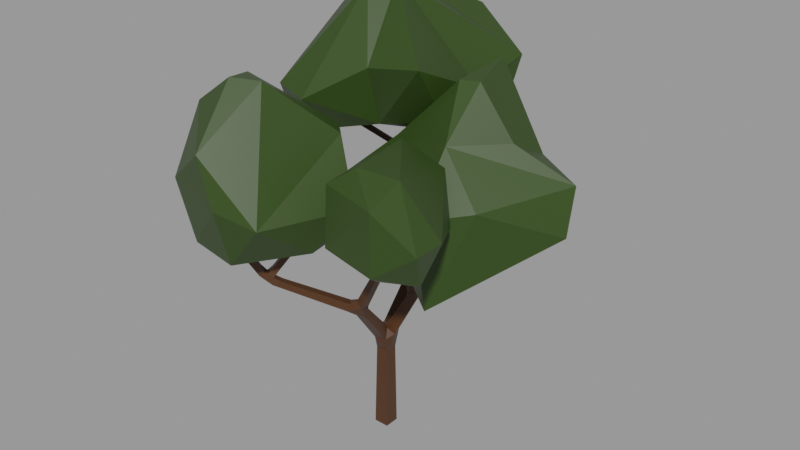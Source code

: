 # Source: low_poly_tree_1_fc9530d0-c85f-4471-8128-231df26e73d7.blend  (saved by Blender 2.93.21; exported with 4.5.12 LTS)
import bpy
from mathutils import Matrix  # noqa: F401  (used for matrix-valued properties, if any)

bpy.ops.wm.read_factory_settings(use_empty=True)
scene = bpy.context.scene
scene.name = 'upload'

# ---- collections
col_low_poly_tree_1 = bpy.data.collections.new('Low poly tree 1'); scene.collection.children.link(col_low_poly_tree_1)

# ---- materials (node trees are filled in below, after node groups)
mat_trunk = bpy.data.materials.new('Trunk')
mat_trunk.use_transparent_shadow = False
mat_trunk.roughness = 0.25
mat_crown = bpy.data.materials.new('Crown')
mat_crown.use_transparent_shadow = False
mat_crown.roughness = 0.25

# ---- material node trees
mat_trunk.use_nodes = True; mat_trunk.node_tree.nodes.clear()
_N = mat_trunk.node_tree.nodes; _L = mat_trunk.node_tree.links
n0 = _N.new('ShaderNodeOutputMaterial'); n0.name = 'Material Output'; n0.location = (300, 300)
n1 = _N.new('ShaderNodeBsdfPrincipled'); n1.name = 'Principled BSDF'; n1.location = (10, 300)
n1.distribution = 'GGX'
n1.subsurface_method = 'BURLEY'
n1.inputs[0].default_value = (0.06681, 0.02513, 0.007363, 1.0)
n1.inputs[3].default_value = 1.45
n1.inputs[27].default_value = (0.0, 0.0, 0.0, 1.0)
n1.inputs[28].default_value = 1.0
_L.new(n1.outputs[0], n0.inputs[0])
n0.is_active_output = True
mat_crown.use_nodes = True; mat_crown.node_tree.nodes.clear()
_N = mat_crown.node_tree.nodes; _L = mat_crown.node_tree.links
n0 = _N.new('ShaderNodeOutputMaterial'); n0.name = 'Material Output'; n0.location = (300, 300)
n1 = _N.new('ShaderNodeBsdfPrincipled'); n1.name = 'Principled BSDF'; n1.location = (10, 300)
n1.distribution = 'GGX'
n1.subsurface_method = 'BURLEY'
n1.inputs[0].default_value = (0.02406, 0.05222, 0.005231, 1.0)
n1.inputs[3].default_value = 1.45
n1.inputs[27].default_value = (0.0, 0.0, 0.0, 1.0)
n1.inputs[28].default_value = 1.0
_L.new(n1.outputs[0], n0.inputs[0])
n0.is_active_output = True

# ---- meshes
me_vert = bpy.data.meshes.new('Vert')
me_vert.from_pydata([(0.152, 0.152, -0.001137), (0.152, -0.152, -0.001137), (-0.152, -0.152, 0.001137), (-0.152, 0.152, 0.001137), (1.169, 2.15, 4.177), (1.219, 2.051, 4.177), (1.185, 2.034, 4.281), (1.135, 2.133, 4.281), (0.2083, 1.798, 5.013), (0.3124, 1.782, 5.013), (0.2965, 1.678, 5.023), (0.1924, 1.694, 5.023), (-1.898, 1.275, 5.613), (-1.98, 1.34, 5.613), (-1.941, 1.388, 5.697), (-1.86, 1.323, 5.697), (-0.36, 2.883, 6.057), (-0.2979, 2.799, 6.057), (-0.3592, 2.754, 6.128), (-0.4213, 2.838, 6.128), (-1.597, -2.466, 4.653), (-1.662, -2.385, 4.653), (-1.595, -2.332, 4.714), (-1.53, -2.413, 4.714), (-0.5597, -1.429, 4.676), (-0.4846, -1.51, 4.676), (-0.5487, -1.57, 4.744), (-0.6238, -1.489, 4.744), (1.348, -0.7034, 5.257), (1.431, -0.7664, 5.257), (1.379, -0.8349, 5.316), (1.296, -0.7719, 5.316), (1.827, -2.093, 4.897), (1.75, -2.163, 4.897), (1.721, -2.13, 4.992), (1.798, -2.06, 4.992), (-0.3872, 0.1494, 4.044), (-0.3844, 0.2848, 4.044), (-0.2934, 0.283, 4.144), (-0.2961, 0.1476, 4.144), (1.116, 0.2147, 3.424), (1.094, 0.05283, 3.424), (1.006, 0.06457, 3.56), (1.027, 0.2264, 3.56), (0.1391, 0.1259, 1.772), (0.1391, -0.1259, 1.772), (-0.1126, -0.1259, 1.774), (-0.1126, 0.1259, 1.774), (0.1971, -0.2206, 2.116), (-0.02777, -0.2828, 2.116), (-0.07403, -0.1158, 2.272), (0.2288, -0.3526, 2.273), (0.1844, -0.1923, 2.423), (0.3884, -1.017, 3.066), (0.218, -1.064, 3.066), (0.1829, -0.9377, 3.184), (0.3534, -0.8904, 3.184), (-0.1739, 0.2494, 2.035), (0.053, 0.3105, 2.035), (0.08413, 0.1949, 2.237), (-0.1427, 0.1338, 2.237), (-0.4727, 1.467, 2.81), (-0.2999, 1.513, 2.81), (-0.2762, 1.425, 2.964), (-0.449, 1.379, 2.964), (0.4988, -1.043, 3.368), (0.4591, -1.2, 3.368), (0.3244, -1.166, 3.452), (0.364, -1.009, 3.452), (1.005, -1.191, 4.281), (0.9753, -1.309, 4.281), (0.8741, -1.284, 4.344), (0.9039, -1.166, 4.344), (-0.6099, 1.614, 3.138), (-0.5186, 1.752, 3.138), (-0.3888, 1.67, 3.187), (-0.4882, 1.534, 3.216), (-1.293, 2.101, 4.765), (-1.234, 2.191, 4.765), (-1.154, 2.138, 4.816), (-1.214, 2.048, 4.816), (0.1781, -1.267, 3.225), (0.08803, -1.129, 3.225), (0.1297, -1.102, 3.382), (0.2197, -1.24, 3.382), (-0.9014, -1.793, 3.758), (-0.8287, -1.904, 3.758), (-0.9666, -1.992, 3.672), (-1.038, -1.884, 3.672), (-1.021, -1.862, 3.815), (-0.9434, -1.963, 3.815), (-0.247, 1.674, 3.058), (-0.2381, 1.508, 3.058), (-0.3717, 1.501, 3.157), (-0.2833, 1.508, 3.272), (-0.2919, 1.669, 3.272), (0.2135, 1.685, 3.701), (0.2208, 1.546, 3.701), (0.1098, 1.541, 3.784), (0.1024, 1.679, 3.784), (0.3394, 1.743, 3.826), (0.3986, 1.626, 3.826), (0.3581, 1.606, 3.949), (0.3047, 1.705, 3.966), (0.4413, 1.793, 3.869), (0.4596, 1.658, 3.99), (0.4016, 1.773, 3.99), (0.1815, 1.706, 3.984), (0.2908, 1.558, 3.998), (0.1618, 1.578, 3.998), (0.1849, 1.718, 4.113), (0.3107, 1.698, 4.113), (-1.296, 2.028, 4.904), (-1.377, 2.094, 4.904), (-1.339, 2.142, 4.988), (-1.257, 2.077, 4.988), (-1.21, 2.255, 4.927), (-1.148, 2.171, 4.927), (-1.21, 2.125, 4.998), (-1.272, 2.21, 4.998), (-1.151, -2.124, 3.848), (-1.228, -2.027, 3.848), (-1.13, -1.947, 3.915), (-1.072, -2.061, 3.92), (-1.204, -2.009, 4.018), (-1.129, -2.104, 4.018), (-1.025, -2.021, 3.91), (-0.9862, -1.816, 3.925), (-0.9023, -1.906, 3.925), (-0.9738, -1.972, 4.001), (-1.058, -1.882, 4.001), (1.022, -1.124, 4.478), (1.114, -1.194, 4.478), (1.078, -1.274, 4.53), (0.9645, -1.2, 4.544), (1.152, -1.144, 4.57), (1.095, -1.219, 4.636), (1.004, -1.15, 4.636), (1.132, -1.314, 4.41), (1.045, -1.391, 4.41), (1.013, -1.355, 4.515), (1.082, -1.431, 4.562), (1.167, -1.354, 4.562), (0.1915, 0.1785, 2.168), (0.2622, -0.04368, 2.168), (0.163, -0.07008, 2.46), (0.09527, 0.1427, 2.46), (0.6054, 0.2868, 3.013), (0.6626, 0.1071, 3.013), (0.5042, 0.0567, 3.102), (0.447, 0.2364, 3.102), (0.4297, 0.1135, 3.274), (0.4332, 0.2874, 3.274), (0.5502, 0.285, 3.403), (0.5466, 0.1111, 3.403), (0.8059, 0.2621, 3.211), (0.7828, 0.0877, 3.211), (0.6873, 0.1003, 3.358), (0.7104, 0.2747, 3.358), (0.1086, -0.07976, 2.275), (-0.004397, 0.1162, 2.278)], [], [(139, 138, 32, 33), (50, 60, 64, 61, 57, 46, 49, 54, 55), (57, 47, 46), (59, 60, 160), (137, 136, 30, 31), (159, 59, 160), (27, 24, 127, 89, 88, 121, 21, 22, 124, 122, 130), (92, 93, 63), (65, 56, 68), (81, 82, 54), (153, 158, 147, 152, 37, 38), (52, 51, 48, 159), (75, 76, 93), (133, 138, 132), (75, 91, 74), (108, 102, 103), (1, 0, 44, 45), (140, 133, 134), (107, 103, 100), (113, 114, 119), (102, 108, 101), (80, 79, 117), (115, 112, 80), (108, 103, 111, 9, 10), (122, 123, 126), (154, 151, 149), (53, 66, 81, 54), (43, 42, 41, 40), (39, 38, 37, 36), (35, 34, 33, 32), (31, 30, 29, 28), (27, 26, 25, 24), (109, 98, 108), (23, 22, 21, 20), (19, 18, 17, 16), (15, 14, 13, 12), (11, 10, 9, 8), (44, 47, 57, 58), (74, 91, 62, 61), (149, 148, 156), (59, 160, 143), (45, 48, 49, 46), (0, 1, 2, 3), (76, 75, 79, 80), (150, 152, 147), (44, 143, 144, 45), (83, 68, 56, 55), (154, 149, 156, 157), (73, 61, 64, 76), (156, 148, 147, 155), (108, 98, 97, 101), (7, 6, 5, 4), (44, 58, 59, 143), (56, 65, 66, 53), (87, 120, 121, 88), (50, 159, 160, 60), (99, 107, 100, 96), (93, 76, 64, 63), (92, 63, 62, 91), (83, 82, 88, 89, 85), (151, 152, 150, 149), (109, 107, 99, 98), (78, 113, 119, 116), (84, 67, 68, 83), (153, 154, 157, 158), (67, 84, 81, 66), (48, 45, 144, 159), (97, 96, 100, 101), (83, 55, 54, 82), (72, 71, 140, 134), (138, 69, 131, 132), (139, 140, 71, 70), (139, 70, 69, 138), (115, 80, 117, 118), (79, 78, 116, 117), (77, 80, 112, 113), (69, 72, 134, 131), (114, 115, 118, 119), (35, 32, 138, 133, 142), (104, 106, 7, 4), (59, 58, 62, 63), (65, 68, 72, 69), (73, 76, 80, 77), (69, 70, 66, 65), (67, 66, 70, 71), (68, 67, 71, 72), (91, 75, 95, 99, 96), (52, 159, 50, 55, 56), (2, 1, 45, 46), (84, 83, 85, 86), (51, 52, 56, 53), (128, 127, 24, 25), (135, 132, 131, 28, 29), (145, 159, 144, 148, 149), (89, 90, 86, 85), (74, 61, 73, 77, 113, 78), (94, 95, 75, 93), (43, 40, 155, 147, 158), (125, 124, 22, 23), (105, 106, 103, 102), (106, 104, 100, 103), (6, 7, 106, 105), (152, 151, 36, 37), (101, 100, 104, 4, 5), (105, 102, 101, 5, 6), (110, 111, 103, 107), (58, 57, 61, 62), (110, 107, 109, 11, 8), (111, 110, 8, 9), (12, 13, 113, 112), (109, 108, 10, 11), (112, 115, 15, 12), (13, 14, 114, 113), (14, 15, 115, 114), (17, 18, 118, 117), (18, 19, 119, 118), (117, 116, 16, 17), (116, 119, 19, 16), (75, 74, 78, 79), (124, 125, 123, 122), (130, 129, 26, 27), (121, 120, 20, 21), (49, 48, 51, 53, 54), (127, 128, 90, 89), (129, 130, 122, 126), (81, 84, 86, 90, 87), (131, 134, 137, 31, 28), (3, 2, 46, 47), (135, 136, 133, 132), (136, 137, 134, 133), (136, 135, 29, 30), (0, 3, 47, 44), (82, 81, 87, 88), (141, 142, 133, 140), (129, 126, 123, 125, 23, 20, 120, 87, 90, 128, 25, 26), (142, 141, 34, 35), (141, 140, 139, 33, 34), (145, 146, 160, 159), (92, 91, 96, 97), (150, 147, 143, 160, 146), (144, 143, 147, 148), (95, 94, 98, 99), (97, 98, 94, 93, 92), (38, 39, 154, 153), (146, 145, 149, 150), (60, 59, 63, 64), (151, 154, 39, 36), (156, 155, 40, 41), (42, 43, 158, 157), (41, 42, 157, 156)])
me_vert.materials.append(mat_trunk)
me_vert.use_remesh_preserve_volume = False
me_vert.use_remesh_preserve_attributes = False
me_vert.use_mirror_vertex_groups = False
me_vert.update()
me_crown = bpy.data.meshes.new('Crown')
me_crown.from_pydata([(0.9604, -0.3408, 6.535), (1.644, -0.8229, 4.83), (1.505, 0.1726, 5.955), (2.116, -0.4425, 5.237), (2.948, -1.764, 5.769), (2.994, -2.425, 5.799), (2.777, -2.071, 5.083), (2.167, -2.557, 6.358), (2.191, -2.579, 5.223), (2.132, -1.786, 6.595), (1.033, -2.356, 5.277), (0.9592, -2.21, 6.352), (1.434, -1.999, 6.69), (0.6515, -1.738, 5.342), (1.705, -1.87, 4.687), (1.042, -0.01876, 5.627), (-0.6626, 4.146, 7.609), (0.5171, 3.896, 6.835), (0.5216, 3.073, 5.356), (0.4881, 2.491, 6.517), (0.3698, 1.632, 6.037), (0.368, 0.8414, 7.27), (-1.095, 2.023, 8.451), (-0.8078, 0.8124, 7.072), (-0.806, 1.131, 5.876), (-1.804, 0.06828, 6.434), (-2.002, 0.5951, 5.625), (-1.512, 1.652, 8.37), (-2.578, 0.2871, 6.536), (-2.943, 0.8659, 5.777), (-1.731, 2.775, 8.362), (-2.387, 2.354, 8.075), (-2.886, 2.6, 6.972), (-2.457, 3.271, 7.481), (-2.434, 3.228, 5.897), (-1.735, 2.541, 5.312), (-0.4026, 4.424, 6.945), (-0.111, 3.478, 5.534), (0.1308, -0.9677, 4.713), (-0.296, -1.177, 4.479), (0.0177, -0.8221, 6.525), (0.6934, -1.244, 5.443), (0.2101, -1.817, 4.669), (0.009245, -2.883, 5.428), (-0.7933, -1.832, 7.553), (-0.7453, -2.832, 4.524), (-0.7207, -3.161, 5.674), (-1.042, -3.137, 6.593), (-1.539, -2.386, 4.399), (-2.159, -2.729, 5.732), (-1.933, -2.229, 7.073), (-1.811, -2.661, 4.553), (-1.248, -2.133, 7.606), (-2.421, -1.422, 5.355), (-2.648, -1.518, 6.14), (-1.9, -0.7547, 5.969), (-1.683, -0.7756, 5.016), (-1.48, -1.5, 7.482), (-0.4197, -0.4026, 6.479), (1.05, 2.461, 7.272), (0.832, 3.535, 5.509), (2.172, 2.236, 5.711), (1.175, 2.902, 4.553), (1.135, 2.85, 4.143), (2.065, 1.414, 6.157), (3.131, 1.846, 5.5), (3.178, 1.558, 4.587), (1.379, 1.31, 7.17), (2.147, 0.2305, 5.24), (1.444, -0.2782, 3.268), (1.113, 1.57, 3.87), (1.27, -0.3733, 5.049), (-0.413, -0.3828, 4.117), (1.229, 0.5364, 6.162), (0.9923, 1.216, 7.153), (-1.512, 0.5555, 4.693), (0.1454, 0.5331, 3.69), (-0.2577, 1.035, 5.853), (-0.6042, 1.174, 5.154), (-0.7185, 1.551, 5.507), (0.5519, 1.35, 6.667), (0.3816, 1.464, 4.311), (0.09268, 2.308, 5.377)], [], [(15, 2, 3), (2, 9, 4), (3, 6, 1), (4, 6, 3), (9, 5, 4), (4, 5, 6), (7, 8, 5), (7, 10, 8), (12, 11, 7), (11, 13, 10), (10, 13, 14), (11, 12, 0), (12, 9, 0), (15, 0, 2), (17, 19, 20), (18, 20, 24), (19, 22, 21), (35, 24, 26), (20, 21, 24), (22, 30, 27), (23, 27, 25), (27, 31, 28), (31, 32, 28), (32, 34, 29), (29, 34, 35), (33, 30, 16), (36, 37, 34), (34, 37, 35), (33, 16, 36), (36, 17, 18), (38, 41, 42), (41, 43, 42), (40, 43, 41), (47, 46, 43), (43, 46, 45), (45, 46, 51), (46, 47, 49), (45, 51, 48), (46, 49, 51), (52, 50, 47), (50, 54, 49), (52, 57, 50), (54, 53, 51), (53, 54, 56), (53, 56, 48), (57, 52, 44), (55, 57, 58), (58, 44, 40), (60, 59, 61), (60, 61, 62), (74, 67, 59), (61, 65, 62), (59, 67, 61), (65, 66, 62), (61, 67, 64), (66, 70, 63), (66, 69, 70), (73, 68, 65), (66, 68, 69), (68, 73, 71), (71, 77, 75), (73, 74, 77), (75, 77, 78), (74, 80, 77), (76, 75, 81), (77, 80, 79), (75, 78, 81), (78, 79, 82), (80, 82, 79), (82, 80, 60), (81, 82, 63), (70, 81, 63), (82, 62, 63), (1, 15, 3), (0, 9, 2), (3, 2, 4), (1, 6, 14), (9, 7, 5), (14, 6, 8), (6, 5, 8), (14, 8, 10), (7, 11, 10), (7, 9, 12), (13, 11, 0), (13, 1, 14), (13, 0, 15), (13, 15, 1), (17, 22, 19), (18, 17, 20), (35, 18, 24), (19, 21, 20), (21, 22, 23), (24, 21, 23), (22, 27, 23), (24, 25, 26), (24, 23, 25), (25, 27, 28), (35, 26, 29), (28, 32, 29), (31, 27, 30), (31, 33, 32), (32, 33, 34), (31, 30, 33), (33, 36, 34), (37, 18, 35), (30, 22, 17), (37, 36, 18), (30, 17, 16), (36, 16, 17), (38, 40, 41), (39, 38, 42), (40, 44, 43), (42, 45, 39), (42, 43, 45), (44, 47, 43), (39, 45, 48), (44, 52, 47), (47, 50, 49), (49, 54, 51), (54, 50, 57), (51, 53, 48), (54, 57, 55), (56, 54, 55), (56, 55, 58), (56, 39, 48), (56, 58, 38), (58, 57, 44), (56, 38, 39), (38, 58, 40), (62, 66, 63), (65, 61, 64), (66, 65, 68), (64, 73, 65), (28, 29, 26, 25), (64, 67, 73), (69, 68, 71), (73, 67, 74), (70, 69, 76), (76, 69, 71), (76, 71, 72), (72, 75, 76), (71, 73, 77), (72, 71, 75), (70, 76, 81), (78, 77, 79), (81, 78, 82), (82, 60, 62), (60, 80, 59), (59, 80, 74)])
_uv = me_crown.uv_layers.new(name='UVMap')
_uv.uv.foreach_set('vector', [0.8069, 0.4426, 0.7312, 0.5286, 0.6653, 0.3509, 0.7312, 0.5286, 0.4509, 0.8921, 0.4728, 0.5038, 0.6653, 0.3509, 0.423, 0.306, 0.7522, 0.2072, 0.4728, 0.5038, 0.423, 0.306, 0.6653, 0.3509, 0.4509, 0.8921, 0.368, 0.509, 0.4728, 0.5038, 0.4728, 0.5038, 0.368, 0.509, 0.423, 0.306, 0.2838, 0.6819, 0.2679, 0.3458, 0.368, 0.509, 0.2838, 0.6819, 0.1241, 0.3638, 0.2679, 0.3458, 0.1213, 0.8556, 0.08778, 0.6601, 0.2838, 0.6819, 0.08778, 0.6601, 0.01848, 0.4127, 0.1241, 0.3638, 0.1241, 0.3638, 0.01848, 0.4127, 0.2601, 0.1143, 0.9962, 0.7361, 0.9573, 0.9006, 0.7985, 0.6911, 0.9573, 0.9006, 0.7424, 0.9592, 0.7985, 0.6911, 0.8069, 0.4426, 0.7985, 0.6911, 0.7312, 0.5286, 0.7215, 0.5378, 0.6389, 0.5588, 0.5907, 0.3761, 0.7088, 0.2985, 0.5907, 0.3761, 0.5193, 0.3473, 0.6389, 0.5588, 0.588, 0.8701, 0.5605, 0.5698, 0.1752, 0.09697, 0.5193, 0.3473, 0.3881, 0.245, 0.5907, 0.3761, 0.5605, 0.5698, 0.5193, 0.3473, 0.588, 0.8701, 0.4844, 1.0, 0.3954, 0.8577, 0.4787, 0.5693, 0.3954, 0.8577, 0.3832, 0.4422, 0.3954, 0.8577, 0.1735, 0.7901, 0.3011, 0.4718, 0.1735, 0.7901, 0.1189, 0.5312, 0.3011, 0.4718, 0.1189, 0.5312, 0.04478, 0.3355, 0.2608, 0.309, 0.2608, 0.309, 0.04478, 0.3355, 0.1752, 0.09697, 0.9953, 0.6544, 0.9504, 0.8825, 0.8062, 0.6791, 0.832, 0.5109, 0.8043, 0.263, 0.9789, 0.3504, 0.9789, 0.3504, 0.8043, 0.263, 0.9299, 0.08678, 0.9953, 0.6544, 0.8062, 0.6791, 0.832, 0.5109, 0.832, 0.5109, 0.7215, 0.5378, 0.7088, 0.2985, 0.7639, 0.3377, 0.6729, 0.4649, 0.6376, 0.2759, 0.6729, 0.4649, 0.514, 0.4762, 0.6376, 0.2759, 0.7381, 0.669, 0.514, 0.4762, 0.6729, 0.4649, 0.374, 0.7386, 0.4179, 0.5266, 0.514, 0.4762, 0.514, 0.4762, 0.4179, 0.5266, 0.4476, 0.2099, 0.4476, 0.2099, 0.4179, 0.5266, 0.2712, 0.2971, 0.4179, 0.5266, 0.374, 0.7386, 0.2254, 0.5492, 0.4476, 0.2099, 0.2712, 0.2971, 0.2503, 0.1621, 0.4179, 0.5266, 0.2254, 0.5492, 0.2712, 0.2971, 0.3628, 0.9432, 0.2089, 0.8071, 0.374, 0.7386, 0.2089, 0.8071, 0.1145, 0.6298, 0.2254, 0.5492, 0.3628, 0.9432, 0.05735, 0.8712, 0.2089, 0.8071, 0.1145, 0.6298, 0.109, 0.4251, 0.2712, 0.2971, 0.109, 0.4251, 0.1145, 0.6298, 0.02081, 0.3507, 0.109, 0.4251, 0.02081, 0.3507, 0.2503, 0.1621, 0.9799, 0.8882, 0.9844, 1.0, 0.7184, 0.9197, 0.9912, 0.6092, 0.9799, 0.8882, 0.8188, 0.6587, 0.8188, 0.6587, 0.7184, 0.9197, 0.7381, 0.669, 0.7613, 0.5417, 0.7445, 0.7898, 0.6375, 0.6007, 0.7613, 0.5417, 0.6375, 0.6007, 0.728, 0.3491, 0.4443, 0.9194, 0.4718, 0.8576, 0.7445, 0.7898, 0.6375, 0.6007, 0.5645, 0.5348, 0.728, 0.3491, 0.7445, 0.7898, 0.4718, 0.8576, 0.6375, 0.6007, 0.5645, 0.5348, 0.5165, 0.3006, 0.728, 0.3491, 0.6375, 0.6007, 0.4718, 0.8576, 0.4993, 0.7059, 0.5165, 0.3006, 0.3972, 0.1011, 0.6981, 0.1717, 0.5165, 0.3006, 0.3642, 0.2518, 0.3972, 0.1011, 0.3104, 0.6685, 0.394, 0.4868, 0.5645, 0.5348, 0.5165, 0.3006, 0.394, 0.4868, 0.3642, 0.2518, 0.394, 0.4868, 0.3104, 0.6685, 0.2981, 0.4642, 0.2981, 0.4642, 0.09119, 0.6949, 0.1656, 0.3186, 0.3104, 0.6685, 0.4443, 0.9194, 0.09119, 0.6949, 0.1656, 0.3186, 0.09119, 0.6949, 0.0631, 0.47, 0.4443, 0.9194, 0.02736, 0.8513, 0.09119, 0.6949, 0.225, 0.2099, 0.1656, 0.3186, 0.01463, 0.1706, 0.09119, 0.6949, 0.02736, 0.8513, 0.01881, 0.5914, 0.1656, 0.3186, 0.0631, 0.47, 0.01463, 0.1706, 0.9976, 0.3845, 0.99, 0.5825, 0.8954, 0.5063, 0.9705, 0.8463, 0.8954, 0.5063, 0.99, 0.5825, 0.8954, 0.5063, 0.9705, 0.8463, 0.7613, 0.5417, 0.9847, 0.1609, 0.8954, 0.5063, 0.6981, 0.1717, 0.8594, 0.0, 0.9847, 0.1609, 0.6981, 0.1717, 0.8954, 0.5063, 0.728, 0.3491, 0.6981, 0.1717, 0.7522, 0.2072, 0.8069, 0.4426, 0.6653, 0.3509, 0.7985, 0.6911, 0.4509, 0.8921, 0.7312, 0.5286, 0.6653, 0.3509, 0.7312, 0.5286, 0.4728, 0.5038, 0.7522, 0.2072, 0.423, 0.306, 0.6561, 0.1091, 0.4509, 0.8921, 0.2838, 0.6819, 0.368, 0.509, 0.6561, 0.1091, 0.423, 0.306, 0.2679, 0.3458, 0.423, 0.306, 0.368, 0.509, 0.2679, 0.3458, 0.6561, 0.1091, 0.2679, 0.3458, 0.1241, 0.3638, 0.2838, 0.6819, 0.08778, 0.6601, 0.1241, 0.3638, 0.2838, 0.6819, 0.4509, 0.8921, 0.1213, 0.8556, 0.9773, 0.4053, 0.9962, 0.7361, 0.7985, 0.6911, 0.9773, 0.4053, 0.7522, 0.2072, 0.6561, 0.1091, 0.9773, 0.4053, 0.7985, 0.6911, 0.8069, 0.4426, 0.9773, 0.4053, 0.8069, 0.4426, 0.7522, 0.2072, 0.7215, 0.5378, 0.588, 0.8701, 0.6389, 0.5588, 0.7088, 0.2985, 0.7215, 0.5378, 0.5907, 0.3761, 0.1752, 0.09697, 0.7088, 0.2985, 0.5193, 0.3473, 0.6389, 0.5588, 0.5605, 0.5698, 0.5907, 0.3761, 0.5605, 0.5698, 0.588, 0.8701, 0.4787, 0.5693, 0.5193, 0.3473, 0.5605, 0.5698, 0.4787, 0.5693, 0.588, 0.8701, 0.3954, 0.8577, 0.4787, 0.5693, 0.5193, 0.3473, 0.3832, 0.4422, 0.3881, 0.245, 0.5193, 0.3473, 0.4787, 0.5693, 0.3832, 0.4422, 0.3832, 0.4422, 0.3954, 0.8577, 0.3011, 0.4718, 0.1752, 0.09697, 0.3881, 0.245, 0.2608, 0.309, 0.3011, 0.4718, 0.1189, 0.5312, 0.2608, 0.309, 0.1735, 0.7901, 0.3954, 0.8577, 0.03907, 0.8902, 0.1735, 0.7901, 0.03323, 0.6376, 0.1189, 0.5312, 0.1189, 0.5312, 0.03323, 0.6376, 0.04478, 0.3355, 0.1735, 0.7901, 0.03907, 0.8902, 0.03323, 0.6376, 0.9953, 0.6544, 0.832, 0.5109, 0.9789, 0.3504, 0.8043, 0.263, 0.7088, 0.2985, 0.1752, 0.09697, 0.9504, 0.8825, 0.588, 0.8701, 0.7215, 0.5378, 0.8043, 0.263, 0.832, 0.5109, 0.7088, 0.2985, 0.9504, 0.8825, 0.7215, 0.5378, 0.8062, 0.6791, 0.832, 0.5109, 0.8062, 0.6791, 0.7215, 0.5378, 0.7639, 0.3377, 0.7381, 0.669, 0.6729, 0.4649, 0.7883, 0.193, 0.7639, 0.3377, 0.6376, 0.2759, 0.7381, 0.669, 0.7184, 0.9197, 0.514, 0.4762, 0.6376, 0.2759, 0.4476, 0.2099, 0.7883, 0.193, 0.6376, 0.2759, 0.514, 0.4762, 0.4476, 0.2099, 0.7184, 0.9197, 0.374, 0.7386, 0.514, 0.4762, 0.7883, 0.193, 0.4476, 0.2099, 0.2503, 0.1621, 0.7184, 0.9197, 0.3628, 0.9432, 0.374, 0.7386, 0.374, 0.7386, 0.2089, 0.8071, 0.2254, 0.5492, 0.2254, 0.5492, 0.1145, 0.6298, 0.2712, 0.2971, 0.1145, 0.6298, 0.2089, 0.8071, 0.05735, 0.8712, 0.2712, 0.2971, 0.109, 0.4251, 0.2503, 0.1621, 0.1145, 0.6298, 0.05735, 0.8712, 0.006882, 0.5995, 0.02081, 0.3507, 0.1145, 0.6298, 0.006882, 0.5995, 0.9819, 0.3389, 0.9912, 0.6092, 0.8188, 0.6587, 0.9819, 0.3389, 0.7883, 0.193, 0.8683, 0.05475, 0.9819, 0.3389, 0.8188, 0.6587, 0.7639, 0.3377, 0.8188, 0.6587, 0.9799, 0.8882, 0.7184, 0.9197, 0.9819, 0.3389, 0.7639, 0.3377, 0.7883, 0.193, 0.7639, 0.3377, 0.8188, 0.6587, 0.7381, 0.669, 0.728, 0.3491, 0.5165, 0.3006, 0.6981, 0.1717, 0.5645, 0.5348, 0.6375, 0.6007, 0.4993, 0.7059, 0.5165, 0.3006, 0.5645, 0.5348, 0.394, 0.4868, 0.4993, 0.7059, 0.3104, 0.6685, 0.5645, 0.5348, 0.3011, 0.4718, 0.2608, 0.309, 0.3881, 0.245, 0.3832, 0.4422, 0.4993, 0.7059, 0.4718, 0.8576, 0.3104, 0.6685, 0.3642, 0.2518, 0.394, 0.4868, 0.2981, 0.4642, 0.3104, 0.6685, 0.4718, 0.8576, 0.4443, 0.9194, 0.3972, 0.1011, 0.3642, 0.2518, 0.225, 0.2099, 0.225, 0.2099, 0.3642, 0.2518, 0.2981, 0.4642, 0.225, 0.2099, 0.2981, 0.4642, 0.2445, 0.3017, 0.2445, 0.3017, 0.1656, 0.3186, 0.225, 0.2099, 0.2981, 0.4642, 0.3104, 0.6685, 0.09119, 0.6949, 0.2445, 0.3017, 0.2981, 0.4642, 0.1656, 0.3186, 0.3972, 0.1011, 0.225, 0.2099, 0.01463, 0.1706, 0.0631, 0.47, 0.09119, 0.6949, 0.01881, 0.5914, 0.9847, 0.1609, 0.9976, 0.3845, 0.8954, 0.5063, 0.8954, 0.5063, 0.7613, 0.5417, 0.728, 0.3491, 0.7613, 0.5417, 0.9705, 0.8463, 0.7445, 0.7898, 0.7445, 0.7898, 0.9705, 0.8463, 0.4443, 0.9194])
me_crown.materials.append(mat_crown)
me_crown.use_remesh_preserve_volume = False
me_crown.use_remesh_preserve_attributes = False
me_crown.use_mirror_vertex_groups = False
me_crown.update()

# ---- objects
ob_trunk = bpy.data.objects.new('Trunk', me_vert)
ob_treeorigin = bpy.data.objects.new('TreeOrigin', None)
ob_crown = bpy.data.objects.new('Crown', me_crown)

# ---- transforms, parenting, visibility, modifiers, constraints
ob_trunk.parent = ob_treeorigin
ob_trunk.matrix_parent_inverse = Matrix(((1.0, -0.0, 0.0, 0.152), (-0.0, 1.0, -0.0, 0.152), (-0.0, 0.0, 1.0, -0.001137), (-0.0, 0.0, -0.0, 1.0)))
ob_trunk.location = (0.0, 0.0, 0.0)
ob_trunk.lineart.crease_threshold = 0.0
ob_treeorigin.location = (0.0, 0.0, 0.0)
ob_treeorigin.lineart.crease_threshold = 0.0
ob_crown.parent = ob_treeorigin
ob_crown.matrix_parent_inverse = Matrix(((1.0, -0.0, 0.0, 0.152), (-0.0, 1.0, -0.0, 0.152), (-0.0, 0.0, 1.0, -0.001137), (-0.0, 0.0, -0.0, 1.0)))
ob_crown.location = (-0.152, -0.152, 0.001137)
ob_crown.lineart.crease_threshold = 0.0

# ---- collection membership
scene.collection.objects.link(ob_trunk)
scene.collection.objects.link(ob_treeorigin)
scene.collection.objects.link(ob_crown)
col_low_poly_tree_1.objects.link(ob_trunk)
col_low_poly_tree_1.objects.link(ob_treeorigin)
col_low_poly_tree_1.objects.link(ob_crown)

# ---- scene / render settings (as saved in the file)
scene.frame_start = 1; scene.frame_end = 250; scene.frame_set(1)
scene.render.engine = 'BLENDER_EEVEE_NEXT'
scene.render.image_settings.exr_codec = 'NONE'
scene.render.simplify_subdivision_render = 0
scene.render.simplify_child_particles_render = 0.0
scene.cycles.use_denoising = False
scene.cycles.samples = 128
scene.cycles.sampling_pattern = 'TABULATED_SOBOL'
scene.cycles.use_adaptive_sampling = False
scene.cycles.use_light_tree = False
scene.view_settings.view_transform = 'Filmic'
bpy.context.view_layer.update()

# ---- added for rendering (the .blend has no active camera and no usable light): camera, sun + grey world if the file has none
cam_auto = bpy.data.cameras.new('AutoCamera')
cam_auto.lens = 50.0
cam_auto.sensor_width = 36.0
cam_auto.clip_end = 1000.0
ob_auto_camera = bpy.data.objects.new('AutoCamera', cam_auto)
scene.collection.objects.link(ob_auto_camera)
ob_auto_camera.location = (12.0544, -13.6927, 13.7737)
ob_auto_camera.rotation_euler = (1.09748, -7.21219e-08, 0.694738)
scene.camera = ob_auto_camera
light_auto_sun = bpy.data.lights.new('AutoSun', 'SUN')
light_auto_sun.energy = 3.0
light_auto_sun.angle = 0.0523599
ob_auto_sun = bpy.data.objects.new('AutoSun', light_auto_sun)
scene.collection.objects.link(ob_auto_sun)
ob_auto_sun.rotation_euler = (0.872665, 0.174533, 0.523599)
if scene.world is None:
    world_auto = bpy.data.worlds.new('AutoWorld')
    world_auto.color = (0.3, 0.3, 0.3)
    scene.world = world_auto
bpy.context.view_layer.update()
